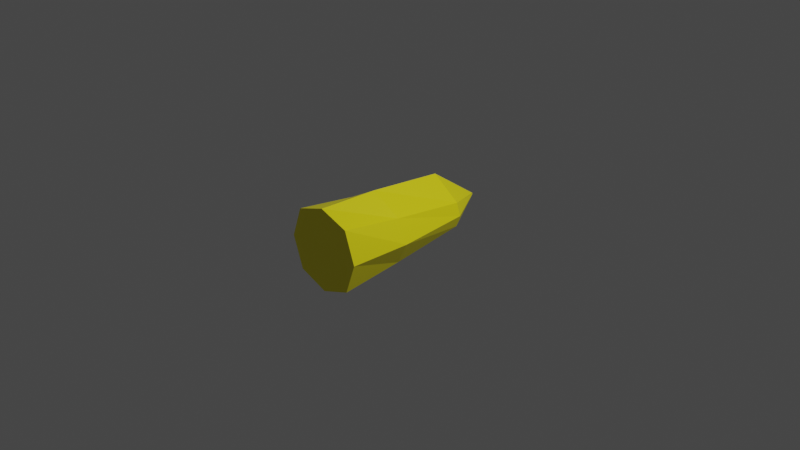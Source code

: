 # Source: Bullet.blend  (saved by Blender 2.91.10; exported with 4.5.12 LTS)
import bpy
from mathutils import Matrix  # noqa: F401  (used for matrix-valued properties, if any)

bpy.ops.wm.read_factory_settings(use_empty=True)
scene = bpy.context.scene
scene.name = 'Scene'

# ---- collections
col_collection = bpy.data.collections.new('Collection'); scene.collection.children.link(col_collection)

# ---- materials (node trees are filled in below, after node groups)
mat_material = bpy.data.materials.new('Material')
mat_material.alpha_threshold = 0.0
mat_material.use_transparent_shadow = False
mat_material.line_color = (0.0, 0.0, 0.0, 1.0)

# ---- material node trees
mat_material.use_nodes = True; mat_material.node_tree.nodes.clear()
_N = mat_material.node_tree.nodes; _L = mat_material.node_tree.links
n0 = _N.new('ShaderNodeOutputMaterial'); n0.name = 'Material Output'; n0.location = (300, 300)
n1 = _N.new('ShaderNodeBsdfPrincipled'); n1.name = 'Principled BSDF'; n1.location = (10, 300)
n1.distribution = 'GGX'
n1.subsurface_method = 'BURLEY'
n1.inputs[0].default_value = (1.0, 0.9004, 0.009105, 1.0)
n1.inputs[2].default_value = 0.4
n1.inputs[3].default_value = 1.45
n1.inputs[27].default_value = (0.0, 0.0, 0.0, 1.0)
n1.inputs[28].default_value = 1.0
_L.new(n1.outputs[0], n0.inputs[0])
n0.is_active_output = True

# ---- world
world_world = bpy.data.worlds.new('World'); scene.world = world_world
world_world.use_nodes = True; world_world.node_tree.nodes.clear()
_N = world_world.node_tree.nodes; _L = world_world.node_tree.links
n0 = _N.new('ShaderNodeOutputWorld'); n0.name = 'World Output'; n0.location = (300, 300)
n1 = _N.new('ShaderNodeBackground'); n1.name = 'Background'; n1.location = (10, 300)
n1.inputs[0].default_value = (0.05088, 0.05088, 0.05088, 1.0)
_L.new(n1.outputs[0], n0.inputs[0])
n0.is_active_output = True
world_world.color = (0.05088, 0.05088, 0.05088)
world_world.use_sun_shadow = False
world_world.sun_shadow_jitter_overblur = 0.0

# ---- cameras
cam_camera = bpy.data.cameras.new('Camera')
cam_camera.clip_end = 100.0
cam_camera.ortho_scale = 7.314

# ---- lights
light_light = bpy.data.lights.new('Light', 'POINT')
light_light.transmission_factor = 0.0
light_light.energy = 1000.0
light_light.shadow_soft_size = 0.1
light_light.shadow_maximum_resolution = 0.006
light_light.use_absolute_resolution = True

# ---- meshes
me_cube = bpy.data.meshes.new('Cube')
me_cube.from_pydata([(0.07285, 1.0, -0.004327), (0.07285, 1.0, -0.02225), (0.3305, -1.0, 0.3305), (0.3305, -1.0, -0.3305), (0.0, -1.0, -0.004614), (0.0, 1.0, -0.01329), (0.4587, -0.3333, -0.004429), (0.3683, 0.5061, -0.008859), (0.3199, 0.5061, 0.124), (0.3387, -0.3333, 0.2353), (0.4504, -1.0, 0.0), (0.07285, 1.0, -0.01329), (0.3387, -0.3333, -0.2441), (0.3199, 0.5061, -0.1417), (0.0, 1.0, -0.02225), (0.0, -1.0, 0.4412), (0.0, -1.0, -0.4504), (0.0, 1.0, -0.004327), (0.0, 0.5061, -0.3756), (0.0, -0.3333, -0.4477), (0.0, 0.5061, 0.3464), (0.0, -0.3333, 0.4216)], [], [(12, 6, 10, 3), (19, 12, 3, 16), (6, 9, 2, 10), (5, 17, 0, 11), (11, 0, 8, 7), (7, 8, 9, 6), (14, 1, 13, 18), (18, 13, 12, 19), (1, 11, 7, 13), (3, 10, 4, 16), (8, 20, 21, 9), (0, 17, 20, 8), (13, 7, 6, 12), (14, 5, 11, 1), (10, 2, 15, 4), (9, 21, 15, 2)])
_uv = me_cube.uv_layers.new(name='UVMap')
_uv.uv.foreach_set('vector', [0.375, 0.6667, 0.5, 0.6667, 0.5, 0.75, 0.375, 0.75, 0.25, 0.6667, 0.375, 0.6667, 0.375, 0.75, 0.25, 0.75, 0.5, 0.6667, 0.625, 0.6667, 0.625, 0.75, 0.5, 0.75, 0.5, 0.375, 0.625, 0.375, 0.625, 0.5, 0.5, 0.5, 0.5, 0.5, 0.625, 0.5, 0.625, 0.5833, 0.5, 0.5833, 0.5, 0.5833, 0.625, 0.5833, 0.625, 0.6667, 0.5, 0.6667, 0.25, 0.5, 0.375, 0.5, 0.375, 0.5833, 0.25, 0.5833, 0.25, 0.5833, 0.375, 0.5833, 0.375, 0.6667, 0.25, 0.6667, 0.375, 0.5, 0.5, 0.5, 0.5, 0.5833, 0.375, 0.5833, 0.375, 0.75, 0.5, 0.75, 0.5, 0.875, 0.375, 0.875, 0.625, 0.5833, 0.75, 0.5833, 0.75, 0.6667, 0.625, 0.6667, 0.625, 0.5, 0.75, 0.5, 0.75, 0.5833, 0.625, 0.5833, 0.375, 0.5833, 0.5, 0.5833, 0.5, 0.6667, 0.375, 0.6667, 0.375, 0.375, 0.5, 0.375, 0.5, 0.5, 0.375, 0.5, 0.5, 0.75, 0.625, 0.75, 0.625, 0.875, 0.5, 0.875, 0.625, 0.6667, 0.75, 0.6667, 0.75, 0.75, 0.625, 0.75])
me_cube.materials.append(mat_material)
me_cube.use_remesh_preserve_volume = False
me_cube.use_remesh_preserve_attributes = False
me_cube.use_mirror_vertex_groups = False
me_cube.update()

# ---- objects
ob_cube = bpy.data.objects.new('Cube', me_cube)
ob_light = bpy.data.objects.new('Light', light_light)
ob_camera = bpy.data.objects.new('Camera', cam_camera)

# ---- transforms, parenting, visibility, modifiers, constraints
ob_cube.location = (0.0, 0.0, 0.0)
ob_cube.lock_rotations_4d = False
ob_cube.empty_display_type = 'ARROWS'
ob_cube.lineart.crease_threshold = 0.0
_m = ob_cube.modifiers.new('Mirror', 'MIRROR')
ob_light.location = (4.076, 1.005, 5.904)
ob_light.rotation_euler = (0.6503, 0.05522, 1.866)
ob_light.lock_rotations_4d = False
ob_light.empty_display_type = 'ARROWS'
ob_light.color = (0.0, 0.0, 0.0, 0.0)
ob_light.lineart.crease_threshold = 0.0
ob_camera.location = (7.359, -6.926, 4.958)
ob_camera.rotation_euler = (1.109, 0.0, 0.8149)
ob_camera.lock_rotations_4d = False
ob_camera.empty_display_type = 'ARROWS'
ob_camera.color = (0.0, 0.0, 0.0, 0.0)
ob_camera.display_type = 'WIRE'
ob_camera.lineart.crease_threshold = 0.0

# ---- collection membership
col_collection.objects.link(ob_cube)
col_collection.objects.link(ob_light)
col_collection.objects.link(ob_camera)

# ---- scene / render settings (as saved in the file)
scene.camera = ob_camera
scene.frame_start = 1; scene.frame_end = 250; scene.frame_set(1)
scene.render.engine = 'BLENDER_EEVEE_NEXT'
scene.cycles.use_denoising = False
scene.cycles.samples = 128
scene.cycles.sampling_pattern = 'TABULATED_SOBOL'
scene.cycles.use_adaptive_sampling = False
scene.cycles.use_light_tree = False
scene.view_settings.view_transform = 'Filmic'
bpy.context.view_layer.update()
